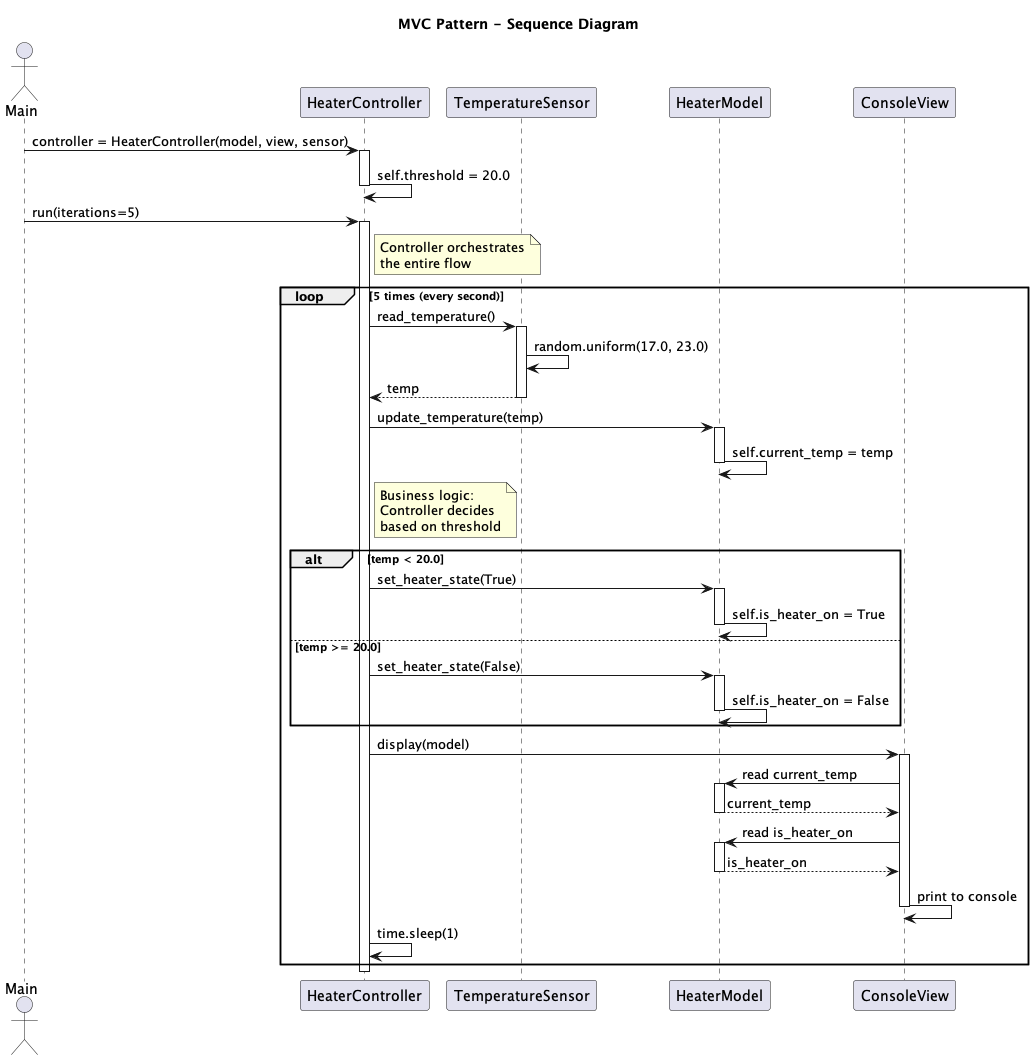

The diagram above was rendered by PlantUML. Its source (embedded in the PNG):
@startuml MVC_Sequence_Diagram
title MVC Pattern - Sequence Diagram

actor "Main" as main
participant "HeaterController" as controller
participant "TemperatureSensor" as sensor
participant "HeaterModel" as model
participant "ConsoleView" as view

main -> controller: controller = HeaterController(model, view, sensor)
activate controller
controller -> controller: self.threshold = 20.0
deactivate controller

main -> controller: run(iterations=5)
activate controller

note right of controller
  Controller orchestrates
  the entire flow
end note

loop 5 times (every second)
  controller -> sensor: read_temperature()
  activate sensor
  sensor -> sensor: random.uniform(17.0, 23.0)
  sensor --> controller: temp
  deactivate sensor
  
  controller -> model: update_temperature(temp)
  activate model
  model -> model: self.current_temp = temp
  deactivate model
  
  note right of controller
    Business logic:
    Controller decides
    based on threshold
  end note
  
  alt temp < 20.0
    controller -> model: set_heater_state(True)
    activate model
    model -> model: self.is_heater_on = True
    deactivate model
  else temp >= 20.0
    controller -> model: set_heater_state(False)
    activate model
    model -> model: self.is_heater_on = False
    deactivate model
  end
  
  controller -> view: display(model)
  activate view
  view -> model: read current_temp
  activate model
  model --> view: current_temp
  deactivate model
  view -> model: read is_heater_on
  activate model
  model --> view: is_heater_on
  deactivate model
  view -> view: print to console
  deactivate view
  
  controller -> controller: time.sleep(1)
end

deactivate controller

@enduml